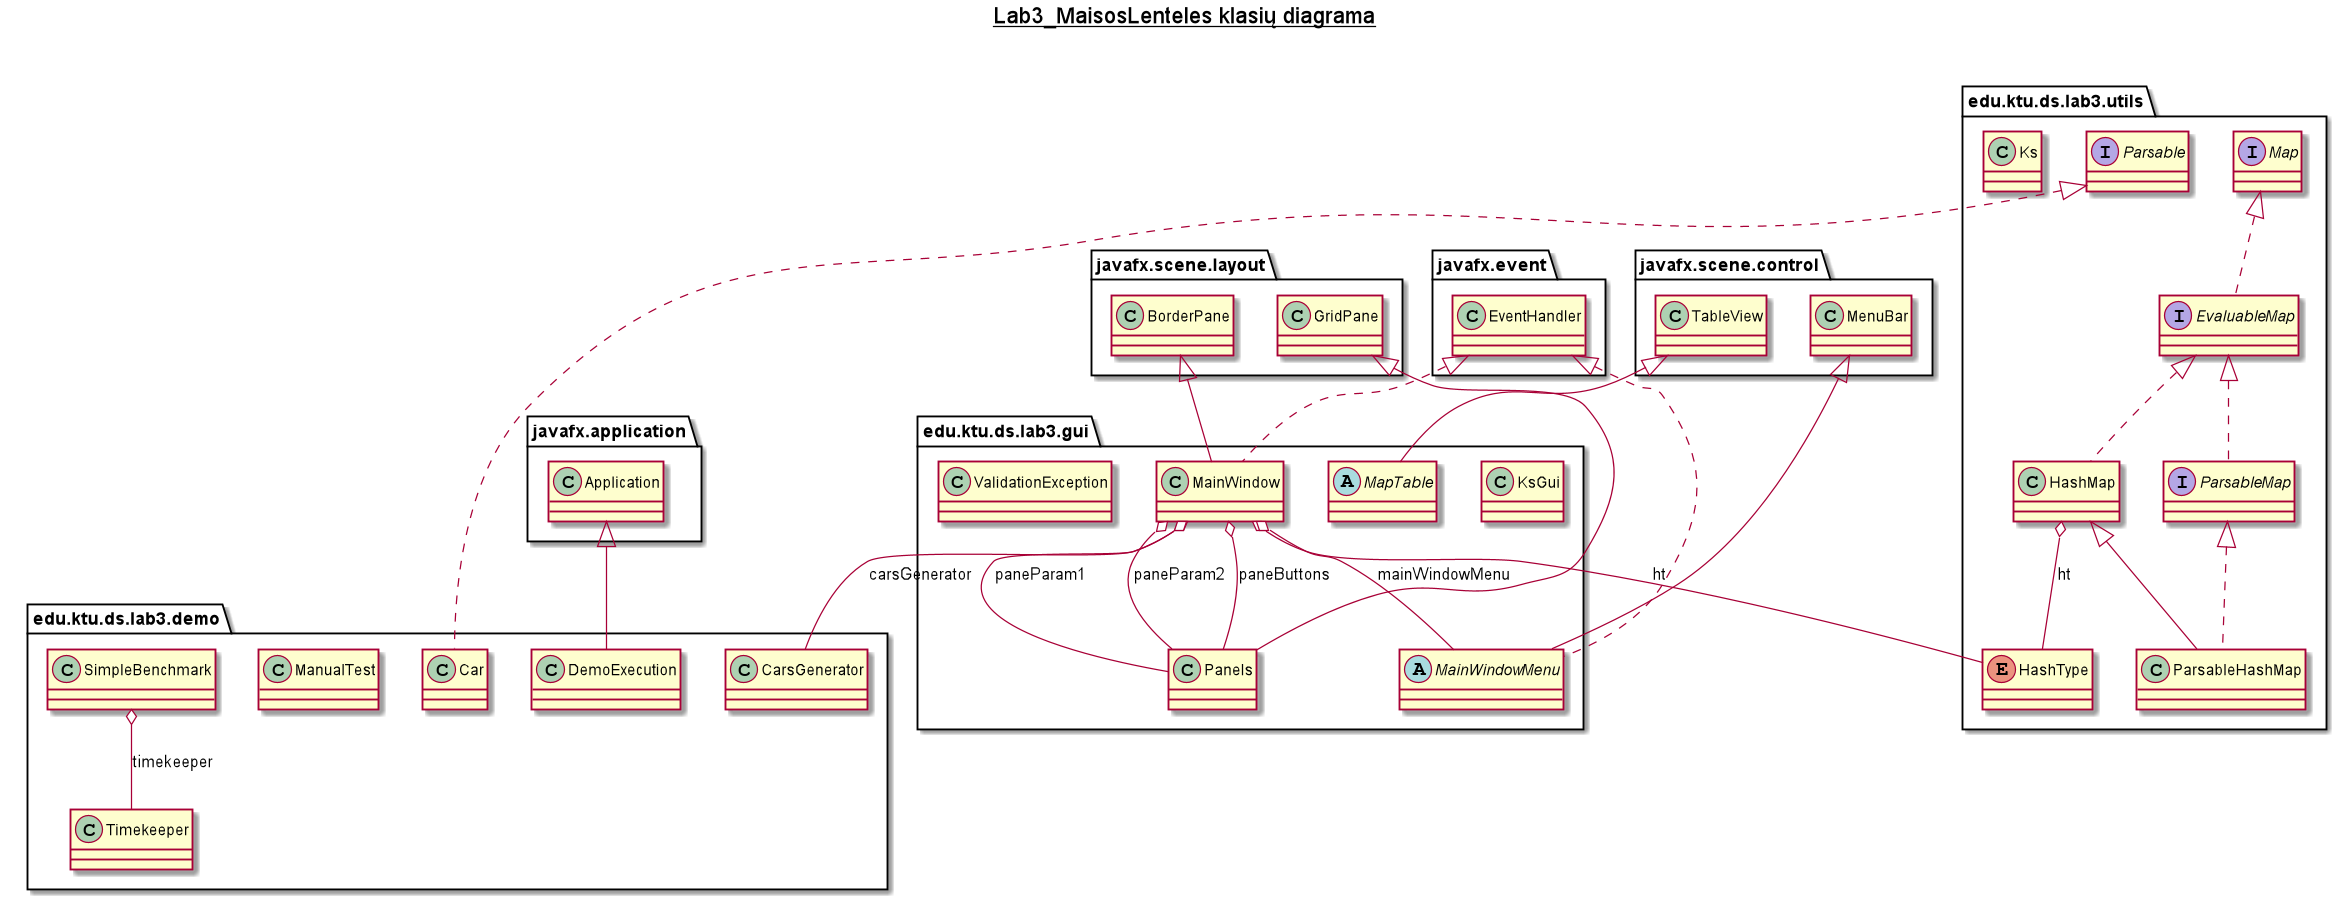

The diagram above was rendered by PlantUML. Its source (embedded in the PNG):
@startuml

title __Lab3_MaisosLenteles klasių diagrama__\n

  namespace edu.ktu.ds.lab3.demo {
    class edu.ktu.ds.lab3.demo.Car {
    }
  }
  

  namespace edu.ktu.ds.lab3.demo {
    class edu.ktu.ds.lab3.demo.CarsGenerator {
    }
  }
  

  namespace edu.ktu.ds.lab3.demo {
    class edu.ktu.ds.lab3.demo.DemoExecution {
    }
  }
  

  namespace edu.ktu.ds.lab3.demo {
    class edu.ktu.ds.lab3.demo.ManualTest {
    }
  }
  

  namespace edu.ktu.ds.lab3.demo {
    class edu.ktu.ds.lab3.demo.SimpleBenchmark {
    }
  }
  

  namespace edu.ktu.ds.lab3.demo {
    class edu.ktu.ds.lab3.demo.Timekeeper {
    }
  }
  

  namespace edu.ktu.ds.lab3.gui {
    class edu.ktu.ds.lab3.gui.KsGui {
    }
  }
  

  namespace edu.ktu.ds.lab3.gui {
    class edu.ktu.ds.lab3.gui.MainWindow {
    }
  }
  

  namespace edu.ktu.ds.lab3.gui {
    abstract class edu.ktu.ds.lab3.gui.MainWindowMenu {
    }
  }
  

  namespace edu.ktu.ds.lab3.gui {
    abstract class edu.ktu.ds.lab3.gui.MapTable {
    }
  }
  

  namespace edu.ktu.ds.lab3.gui {
    class edu.ktu.ds.lab3.gui.Panels {
    }
  }
  

  namespace edu.ktu.ds.lab3.gui {
    class edu.ktu.ds.lab3.gui.ValidationException {
    }
  }
  

  namespace edu.ktu.ds.lab3.utils {
    interface edu.ktu.ds.lab3.utils.EvaluableMap {
    }
  }
  

  namespace edu.ktu.ds.lab3.utils {
    class edu.ktu.ds.lab3.utils.HashMap {
    }
  }
  

  namespace edu.ktu.ds.lab3.utils {
    enum HashType {
    }
  }
  

  namespace edu.ktu.ds.lab3.utils {
    class edu.ktu.ds.lab3.utils.Ks {
    }
  }
  

  namespace edu.ktu.ds.lab3.utils {
    interface edu.ktu.ds.lab3.utils.Map {
    }
  }
  

  namespace edu.ktu.ds.lab3.utils {
    interface edu.ktu.ds.lab3.utils.Parsable {
    }
  }
  

  namespace edu.ktu.ds.lab3.utils {
    class edu.ktu.ds.lab3.utils.ParsableHashMap {
    }
  }
  

  namespace edu.ktu.ds.lab3.utils {
    interface edu.ktu.ds.lab3.utils.ParsableMap {
    }
  }
  

  edu.ktu.ds.lab3.demo.Car .up.|> edu.ktu.ds.lab3.utils.Parsable
  edu.ktu.ds.lab3.demo.DemoExecution -up-|> javafx.application.Application
  edu.ktu.ds.lab3.demo.SimpleBenchmark o-- edu.ktu.ds.lab3.demo.Timekeeper : timekeeper
  edu.ktu.ds.lab3.gui.MainWindow .up.|> javafx.event.EventHandler
  edu.ktu.ds.lab3.gui.MainWindow -up-|> javafx.scene.layout.BorderPane
  edu.ktu.ds.lab3.gui.MainWindow o-- edu.ktu.ds.lab3.demo.CarsGenerator : carsGenerator
  edu.ktu.ds.lab3.gui.MainWindow o-- edu.ktu.ds.lab3.utils.HashType : ht
  edu.ktu.ds.lab3.gui.MainWindow o-- edu.ktu.ds.lab3.gui.MainWindowMenu : mainWindowMenu
  edu.ktu.ds.lab3.gui.MainWindow o-- edu.ktu.ds.lab3.gui.Panels : paneButtons
  edu.ktu.ds.lab3.gui.MainWindow o-- edu.ktu.ds.lab3.gui.Panels : paneParam1
  edu.ktu.ds.lab3.gui.MainWindow o-- edu.ktu.ds.lab3.gui.Panels : paneParam2
  edu.ktu.ds.lab3.gui.MainWindowMenu .up.|> javafx.event.EventHandler
  edu.ktu.ds.lab3.gui.MainWindowMenu -up-|> javafx.scene.control.MenuBar
  edu.ktu.ds.lab3.gui.MapTable -up-|> javafx.scene.control.TableView
  edu.ktu.ds.lab3.gui.Panels -up-|> javafx.scene.layout.GridPane
  edu.ktu.ds.lab3.utils.EvaluableMap .up.|> edu.ktu.ds.lab3.utils.Map
  edu.ktu.ds.lab3.utils.ParsableMap .up.|> edu.ktu.ds.lab3.utils.EvaluableMap
  edu.ktu.ds.lab3.utils.HashMap .up.|> edu.ktu.ds.lab3.utils.EvaluableMap
  edu.ktu.ds.lab3.utils.HashMap o-- edu.ktu.ds.lab3.utils.HashType : ht
  edu.ktu.ds.lab3.utils.ParsableHashMap .up.|> edu.ktu.ds.lab3.utils.ParsableMap
  edu.ktu.ds.lab3.utils.ParsableHashMap -up-|> edu.ktu.ds.lab3.utils.HashMap

@enduml